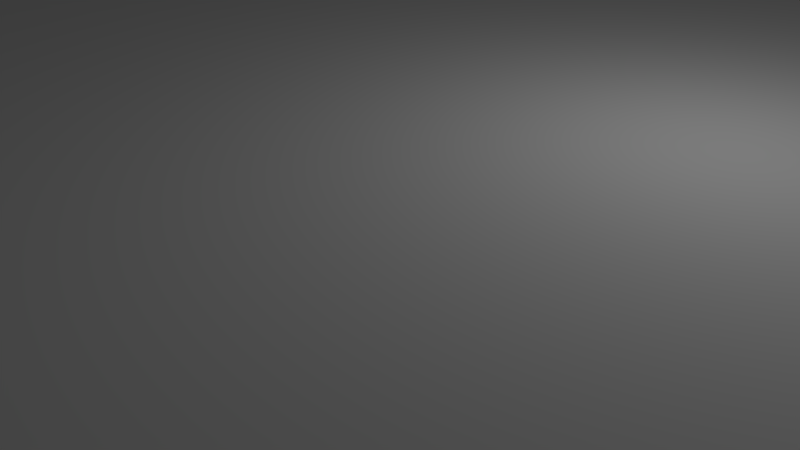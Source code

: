 # Source: plug.blend  (saved by Blender 2.78.0; exported with 4.5.12 LTS)
import bpy
from mathutils import Matrix  # noqa: F401  (used for matrix-valued properties, if any)

bpy.ops.wm.read_factory_settings(use_empty=True)
scene = bpy.context.scene
scene.name = 'Scene'

# ---- collections
col_collection_1 = bpy.data.collections.new('Collection 1'); scene.collection.children.link(col_collection_1)

# ---- world
world_world = bpy.data.worlds.new('World'); scene.world = world_world
world_world.color = (0.05088, 0.05088, 0.05088)
world_world.use_sun_shadow = False
world_world.sun_shadow_jitter_overblur = 0.0
world_world.cycles.sampling_method = 'MANUAL'

# ---- cameras
cam_camera = bpy.data.cameras.new('Camera')
cam_camera.clip_end = 100.0
cam_camera.lens = 35.0
cam_camera.sensor_width = 32.0
cam_camera.sensor_height = 18.0
cam_camera.ortho_scale = 7.314
cam_camera.dof.focus_distance = 0.0
cam_camera.dof.aperture_fstop = 128.0

# ---- lights
light_lamp = bpy.data.lights.new('Lamp', 'POINT')
light_lamp.transmission_factor = 0.0
light_lamp.cutoff_distance = 30.0
light_lamp.energy = 100.0
light_lamp.shadow_buffer_clip_start = 1.001
light_lamp.shadow_soft_size = 0.1
light_lamp.shadow_maximum_resolution = 0.006
light_lamp.use_absolute_resolution = True

# ---- meshes
me_cube_002 = bpy.data.meshes.new('Cube.002')
me_cube_002.from_pydata([(-1.0, -1.0, -1.0), (-1.0, -1.0, 1.0), (-1.0, 1.0, -1.0), (-1.0, 1.0, 1.0), (1.0, -1.0, -1.0), (1.0, -1.0, 1.0), (1.0, 1.0, -1.0), (1.0, 1.0, 1.0)], [], [(0, 1, 3, 2), (2, 3, 7, 6), (6, 7, 5, 4), (4, 5, 1, 0), (2, 6, 4, 0), (7, 3, 1, 5)])
me_cube_002.use_remesh_preserve_volume = False
me_cube_002.use_remesh_preserve_attributes = False
me_cube_002.use_mirror_vertex_groups = False
me_cube_002.update()
me_cube_001 = bpy.data.meshes.new('Cube.001')
me_cube_001.from_pydata([(-1.0, -1.0, -1.0), (-1.0, -1.0, 1.0), (-1.0, 1.0, -1.0), (-1.0, 1.0, 1.0), (1.0, -1.0, -1.0), (1.0, -1.0, 1.0), (1.0, 1.0, -1.0), (1.0, 1.0, 1.0)], [], [(0, 1, 3, 2), (2, 3, 7, 6), (6, 7, 5, 4), (4, 5, 1, 0), (2, 6, 4, 0), (7, 3, 1, 5)])
me_cube_001.use_remesh_preserve_volume = False
me_cube_001.use_remesh_preserve_attributes = False
me_cube_001.use_mirror_vertex_groups = False
me_cube_001.update()
me_colt_red_tip = bpy.data.meshes.new('Colt Red Tip')
me_colt_red_tip.from_pydata([(-4.71, 2.719, 8.03), (-4.522, 3.022, 8.03), (-4.522, 3.022, 6.78), (-4.71, 2.719, 6.78), (-4.315, 3.311, 8.03), (-4.315, 3.311, 6.78), (-4.089, 3.586, 8.03), (-3.846, 3.846, 8.03), (-3.846, 3.846, 6.78), (-4.089, 3.586, 6.78), (-5.253, 1.408, 8.03), (-5.15, 1.748, 8.03), (-5.15, 1.748, 6.78), (-5.253, 1.408, 6.78), (-5.025, 2.081, 8.03), (-5.025, 2.081, 6.78), (-4.878, 2.405, 8.03), (-4.878, 2.405, 6.78), (-5.439, 3.373e-06, 8.03), (-5.427, 0.3557, 8.03), (-5.427, 0.3557, 6.78), (-5.439, 3.465e-06, 6.78), (-5.392, 0.7099, 8.03), (-5.392, 0.7099, 6.78), (-5.334, 1.061, 8.03), (-5.334, 1.061, 6.78), (-5.253, -1.408, 8.03), (-5.334, -1.061, 8.03), (-5.334, -1.061, 6.78), (-5.253, -1.408, 6.78), (-5.392, -0.7099, 8.03), (-5.392, -0.7099, 6.78), (-5.427, -0.3557, 8.03), (-5.427, -0.3557, 6.78), (-4.71, -2.719, 8.03), (-4.878, -2.405, 8.03), (-4.878, -2.405, 6.78), (-4.71, -2.719, 6.78), (-5.025, -2.081, 8.03), (-5.025, -2.081, 6.78), (-5.15, -1.748, 8.03), (-5.15, -1.748, 6.78), (-3.846, -3.846, 8.03), (-4.089, -3.586, 8.03), (-4.089, -3.586, 6.78), (-3.846, -3.846, 6.78), (-4.315, -3.311, 8.03), (-4.315, -3.311, 6.78), (-4.522, -3.022, 8.03), (-4.522, -3.022, 6.78), (-2.719, -4.71, 8.03), (-3.022, -4.522, 8.03), (-3.022, -4.522, 6.78), (-2.719, -4.71, 6.78), (-3.311, -4.315, 8.03), (-3.311, -4.315, 6.78), (-3.586, -4.089, 8.03), (-3.586, -4.089, 6.78), (-1.408, -5.253, 8.03), (-1.748, -5.15, 8.03), (-1.748, -5.15, 6.78), (-1.408, -5.253, 6.78), (-2.081, -5.025, 8.03), (-2.081, -5.025, 6.78), (-2.405, -4.878, 8.03), (-2.405, -4.878, 6.78), (-7.75e-06, -5.439, 8.03), (-0.3557, -5.427, 8.03), (-0.3557, -5.427, 6.78), (-6.777e-06, -5.439, 6.78), (-0.7099, -5.392, 8.03), (-0.7099, -5.392, 6.78), (-1.061, -5.334, 8.03), (-1.061, -5.334, 6.78), (1.408, -5.253, 8.03), (1.061, -5.334, 8.03), (1.061, -5.334, 6.78), (1.408, -5.253, 6.78), (0.7099, -5.392, 8.03), (0.7099, -5.392, 6.78), (0.3557, -5.427, 8.03), (0.3557, -5.427, 6.78), (2.719, -4.71, 8.03), (2.405, -4.878, 8.03), (2.405, -4.878, 6.78), (2.719, -4.71, 6.78), (2.081, -5.025, 8.03), (2.081, -5.025, 6.78), (1.748, -5.15, 8.03), (1.748, -5.15, 6.78), (3.846, -3.846, 8.03), (3.586, -4.089, 8.03), (3.586, -4.089, 6.78), (3.846, -3.846, 6.78), (3.311, -4.315, 8.03), (3.311, -4.315, 6.78), (3.022, -4.522, 8.03), (3.022, -4.522, 6.78), (4.71, -2.719, 8.03), (4.522, -3.022, 8.03), (4.522, -3.022, 6.78), (4.71, -2.719, 6.78), (4.315, -3.311, 8.03), (4.315, -3.311, 6.78), (4.089, -3.586, 8.03), (4.089, -3.586, 6.78), (5.253, -1.408, 8.03), (5.15, -1.748, 8.03), (5.15, -1.748, 6.78), (5.253, -1.408, 6.78), (5.025, -2.081, 8.03), (5.025, -2.081, 6.78), (4.878, -2.405, 8.03), (4.878, -2.405, 6.78), (5.439, 1.173e-05, 8.03), (5.427, -0.3557, 8.03), (5.427, -0.3557, 6.78), (5.439, 1.189e-05, 6.78), (5.392, -0.7099, 8.03), (5.392, -0.7099, 6.78), (5.334, -1.061, 8.03), (5.334, -1.061, 6.78), (5.253, 1.408, 8.03), (5.334, 1.061, 8.03), (5.334, 1.061, 6.78), (5.253, 1.408, 6.78), (5.392, 0.7099, 8.03), (5.392, 0.7099, 6.78), (5.427, 0.3557, 8.03), (5.427, 0.3557, 6.78), (4.71, 2.719, 8.03), (4.878, 2.405, 8.03), (4.878, 2.405, 6.78), (4.71, 2.719, 6.78), (5.025, 2.081, 8.03), (5.025, 2.081, 6.78), (5.15, 1.748, 8.03), (5.15, 1.748, 6.78), (3.846, 3.846, 8.03), (4.089, 3.586, 8.03), (4.089, 3.586, 6.78), (3.846, 3.846, 6.78), (4.315, 3.311, 8.03), (4.315, 3.311, 6.78), (4.522, 3.022, 8.03), (4.522, 3.022, 6.78), (2.719, 4.71, 8.03), (3.022, 4.522, 8.03), (3.022, 4.522, 6.78), (2.719, 4.71, 6.78), (3.311, 4.315, 8.03), (3.311, 4.315, 6.78), (3.586, 4.089, 8.03), (3.586, 4.089, 6.78), (1.408, 5.253, 8.03), (1.748, 5.15, 8.03), (1.748, 5.15, 6.78), (1.408, 5.253, 6.78), (2.081, 5.025, 8.03), (2.081, 5.025, 6.78), (2.405, 4.878, 8.03), (2.405, 4.878, 6.78), (-1.649e-05, 5.439, 8.03), (0.3557, 5.427, 8.03), (0.3557, 5.427, 6.78), (-1.557e-05, 5.439, 6.78), (0.7099, 5.392, 8.03), (0.7099, 5.392, 6.78), (1.061, 5.334, 8.03), (1.061, 5.334, 6.78), (-1.408, 5.253, 8.03), (-1.061, 5.334, 8.03), (-1.061, 5.334, 6.78), (-1.408, 5.253, 6.78), (-0.7099, 5.392, 8.03), (-0.7099, 5.392, 6.78), (-0.3557, 5.427, 8.03), (-0.3557, 5.427, 6.78), (-2.719, 4.71, 8.03), (-2.405, 4.878, 8.03), (-2.405, 4.878, 6.78), (-2.719, 4.71, 6.78), (-2.081, 5.025, 8.03), (-2.081, 5.025, 6.78), (-1.748, 5.15, 8.03), (-1.748, 5.15, 6.78), (-3.586, 4.089, 8.03), (-3.586, 4.089, 6.78), (-3.311, 4.315, 8.03), (-3.311, 4.315, 6.78), (-3.022, 4.522, 8.03), (-3.022, 4.522, 6.78), (1.022, 5.136, 8.03), (1.355, 5.058, 8.03), (0.6834, 5.191, 8.03), (0.9735, 4.896, 8.03), (1.291, 4.819, 8.03), (0.652, 4.952, 8.03), (-1.634e-05, 5.236, 8.03), (0.3424, 5.225, 8.03), (-1.617e-05, 4.989, 8.03), (0.3269, 4.981, 8.03), (-1.563e-05, 4.182, 8.03), (0.2794, 4.203, 8.03), (0.3066, 4.654, 8.03), (-1.594e-05, 4.652, 8.03), (0.5538, 4.206, 8.03), (0.6104, 4.637, 8.03), (0.8178, 4.132, 8.03), (1.082, 4.039, 8.03), (1.204, 4.494, 8.03), (0.9084, 4.575, 8.03), (-0.3425, 5.225, 8.03), (-0.6835, 5.191, 8.03), (-0.3269, 4.981, 8.03), (-0.652, 4.952, 8.03), (-1.355, 5.058, 8.03), (-1.022, 5.136, 8.03), (-1.291, 4.819, 8.03), (-0.9735, 4.896, 8.03), (-1.082, 4.039, 8.03), (-0.8179, 4.132, 8.03), (-0.9085, 4.575, 8.03), (-1.204, 4.494, 8.03), (-0.5538, 4.206, 8.03), (-0.6104, 4.637, 8.03), (-0.2795, 4.203, 8.03), (-0.3067, 4.654, 8.03), (-1.683, 4.958, 8.03), (-2.004, 4.838, 8.03), (-1.605, 4.727, 8.03), (-1.912, 4.615, 8.03), (-2.618, 4.535, 8.03), (-2.316, 4.696, 8.03), (-2.494, 4.321, 8.03), (-2.208, 4.477, 8.03), (-2.091, 3.621, 8.03), (-1.859, 3.779, 8.03), (-2.062, 4.184, 8.03), (-2.326, 4.029, 8.03), (-1.624, 3.92, 8.03), (-1.79, 4.321, 8.03), (-1.358, 3.987, 8.03), (-1.501, 4.416, 8.03), (-2.909, 4.354, 8.03), (-3.188, 4.154, 8.03), (-2.774, 4.15, 8.03), (-3.041, 3.963, 8.03), (-3.703, 3.703, 8.03), (-3.452, 3.937, 8.03), (-3.528, 3.528, 8.03), (-3.291, 3.753, 8.03), (-2.957, 2.957, 8.03), (-2.774, 3.169, 8.03), (-3.074, 3.508, 8.03), (-3.29, 3.29, 8.03), (-2.583, 3.366, 8.03), (-2.847, 3.71, 8.03), (-2.343, 3.5, 8.03), (-2.593, 3.877, 8.03), (-3.937, 3.452, 8.03), (-4.154, 3.188, 8.03), (-3.753, 3.291, 8.03), (-3.963, 3.041, 8.03), (-4.535, 2.618, 8.03), (-4.354, 2.909, 8.03), (-4.321, 2.494, 8.03), (-4.15, 2.774, 8.03), (-3.621, 2.091, 8.03), (-3.5, 2.343, 8.03), (-3.877, 2.593, 8.03), (-4.029, 2.326, 8.03), (-3.366, 2.583, 8.03), (-3.71, 2.847, 8.03), (-3.169, 2.774, 8.03), (-3.508, 3.074, 8.03), (-4.696, 2.316, 8.03), (-4.838, 2.004, 8.03), (-4.477, 2.208, 8.03), (-4.615, 1.911, 8.03), (-5.058, 1.355, 8.03), (-4.958, 1.683, 8.03), (-4.819, 1.291, 8.03), (-4.727, 1.605, 8.03), (-4.039, 1.082, 8.03), (-3.987, 1.358, 8.03), (-4.416, 1.501, 8.03), (-4.494, 1.204, 8.03), (-3.92, 1.624, 8.03), (-4.321, 1.79, 8.03), (-3.78, 1.859, 8.03), (-4.184, 2.062, 8.03), (-5.136, 1.022, 8.03), (-5.191, 0.6835, 8.03), (-4.896, 0.9735, 8.03), (-4.952, 0.652, 8.03), (-5.236, 3.611e-06, 8.03), (-5.225, 0.3425, 8.03), (-4.989, 3.872e-06, 8.03), (-4.981, 0.3269, 8.03), (-4.182, 4.666e-06, 8.03), (-4.203, 0.2795, 8.03), (-4.654, 0.3067, 8.03), (-4.652, 4.211e-06, 8.03), (-4.206, 0.5538, 8.03), (-4.637, 0.6104, 8.03), (-4.132, 0.8178, 8.03), (-4.575, 0.9084, 8.03), (-5.225, -0.3424, 8.03), (-5.191, -0.6834, 8.03), (-4.981, -0.3269, 8.03), (-4.952, -0.652, 8.03), (-5.058, -1.355, 8.03), (-5.136, -1.022, 8.03), (-4.819, -1.291, 8.03), (-4.896, -0.9735, 8.03), (-4.039, -1.082, 8.03), (-4.132, -0.8178, 8.03), (-4.575, -0.9084, 8.03), (-4.494, -1.204, 8.03), (-4.206, -0.5538, 8.03), (-4.637, -0.6104, 8.03), (-4.203, -0.2795, 8.03), (-4.654, -0.3067, 8.03), (-4.958, -1.683, 8.03), (-4.838, -2.004, 8.03), (-4.727, -1.605, 8.03), (-4.615, -1.911, 8.03), (-4.535, -2.618, 8.03), (-4.696, -2.316, 8.03), (-4.321, -2.494, 8.03), (-4.477, -2.208, 8.03), (-3.621, -2.091, 8.03), (-3.78, -1.859, 8.03), (-4.184, -2.062, 8.03), (-4.029, -2.326, 8.03), (-3.92, -1.624, 8.03), (-4.321, -1.79, 8.03), (-3.987, -1.358, 8.03), (-4.416, -1.501, 8.03), (-4.354, -2.909, 8.03), (-4.154, -3.188, 8.03), (-4.15, -2.774, 8.03), (-3.963, -3.041, 8.03), (-3.703, -3.703, 8.03), (-3.937, -3.452, 8.03), (-3.528, -3.528, 8.03), (-3.753, -3.291, 8.03), (-2.957, -2.957, 8.03), (-3.169, -2.774, 8.03), (-3.508, -3.074, 8.03), (-3.29, -3.29, 8.03), (-3.366, -2.583, 8.03), (-3.71, -2.847, 8.03), (-3.5, -2.343, 8.03), (-3.877, -2.593, 8.03), (-3.452, -3.937, 8.03), (-3.188, -4.154, 8.03), (-3.291, -3.753, 8.03), (-3.041, -3.963, 8.03), (-2.618, -4.535, 8.03), (-2.909, -4.354, 8.03), (-2.494, -4.321, 8.03), (-2.774, -4.15, 8.03), (-2.091, -3.621, 8.03), (-2.343, -3.5, 8.03), (-2.593, -3.877, 8.03), (-2.326, -4.029, 8.03), (-2.583, -3.366, 8.03), (-2.847, -3.71, 8.03), (-2.774, -3.169, 8.03), (-3.074, -3.508, 8.03), (-2.316, -4.696, 8.03), (-2.004, -4.838, 8.03), (-2.208, -4.477, 8.03), (-1.911, -4.615, 8.03), (-1.355, -5.058, 8.03), (-1.683, -4.958, 8.03), (-1.291, -4.819, 8.03), (-1.605, -4.727, 8.03), (-1.082, -4.039, 8.03), (-1.358, -3.987, 8.03), (-1.501, -4.416, 8.03), (-1.204, -4.494, 8.03), (-1.624, -3.92, 8.03), (-1.79, -4.321, 8.03), (-1.859, -3.779, 8.03), (-2.062, -4.184, 8.03), (-1.022, -5.136, 8.03), (-0.6835, -5.191, 8.03), (-0.9735, -4.896, 8.03), (-0.652, -4.952, 8.03), (-7.918e-06, -5.236, 8.03), (-0.3425, -5.225, 8.03), (-8.139e-06, -4.989, 8.03), (-0.3269, -4.981, 8.03), (-8.892e-06, -4.182, 8.03), (-0.2795, -4.203, 8.03), (-0.3067, -4.654, 8.03), (-8.444e-06, -4.652, 8.03), (-0.5538, -4.206, 8.03), (-0.6104, -4.637, 8.03), (-0.8178, -4.132, 8.03), (-0.9084, -4.575, 8.03), (0.3424, -5.225, 8.03), (0.6834, -5.191, 8.03), (0.3269, -4.981, 8.03), (0.652, -4.952, 8.03), (1.355, -5.058, 8.03), (1.022, -5.136, 8.03), (1.291, -4.819, 8.03), (0.9735, -4.896, 8.03), (1.082, -4.039, 8.03), (0.8178, -4.132, 8.03), (0.9084, -4.575, 8.03), (1.204, -4.494, 8.03), (0.5538, -4.206, 8.03), (0.6104, -4.637, 8.03), (0.2794, -4.203, 8.03), (0.3066, -4.654, 8.03), (1.683, -4.958, 8.03), (2.004, -4.838, 8.03), (1.605, -4.727, 8.03), (1.911, -4.615, 8.03), (2.618, -4.535, 8.03), (2.316, -4.696, 8.03), (2.494, -4.321, 8.03), (2.208, -4.477, 8.03), (2.091, -3.621, 8.03), (1.859, -3.779, 8.03), (2.062, -4.184, 8.03), (2.326, -4.029, 8.03), (1.624, -3.92, 8.03), (1.79, -4.321, 8.03), (1.358, -3.987, 8.03), (1.501, -4.416, 8.03), (2.909, -4.354, 8.03), (3.188, -4.154, 8.03), (2.774, -4.15, 8.03), (3.041, -3.963, 8.03), (3.703, -3.703, 8.03), (3.452, -3.937, 8.03), (3.528, -3.528, 8.03), (3.291, -3.753, 8.03), (2.957, -2.957, 8.03), (2.774, -3.169, 8.03), (3.074, -3.508, 8.03), (3.29, -3.29, 8.03), (2.583, -3.366, 8.03), (2.847, -3.71, 8.03), (2.343, -3.5, 8.03), (2.593, -3.877, 8.03), (3.937, -3.452, 8.03), (4.154, -3.188, 8.03), (3.753, -3.291, 8.03), (3.963, -3.041, 8.03), (4.535, -2.618, 8.03), (4.354, -2.909, 8.03), (4.321, -2.494, 8.03), (4.15, -2.774, 8.03), (3.621, -2.091, 8.03), (3.5, -2.343, 8.03), (3.877, -2.593, 8.03), (4.029, -2.326, 8.03), (3.366, -2.583, 8.03), (3.71, -2.847, 8.03), (3.169, -2.774, 8.03), (3.508, -3.074, 8.03), (4.696, -2.316, 8.03), (4.838, -2.004, 8.03), (4.477, -2.208, 8.03), (4.615, -1.911, 8.03), (5.058, -1.355, 8.03), (4.958, -1.683, 8.03), (4.819, -1.291, 8.03), (4.727, -1.605, 8.03), (4.039, -1.082, 8.03), (3.987, -1.358, 8.03), (4.416, -1.501, 8.03), (4.494, -1.204, 8.03), (3.92, -1.624, 8.03), (4.321, -1.79, 8.03), (3.779, -1.859, 8.03), (4.184, -2.062, 8.03), (5.136, -1.022, 8.03), (5.191, -0.6834, 8.03), (4.896, -0.9735, 8.03), (4.952, -0.652, 8.03), (5.236, 1.157e-05, 8.03), (5.225, -0.3424, 8.03), (4.989, 1.139e-05, 8.03), (4.981, -0.3269, 8.03), (4.182, 1.086e-05, 8.03), (4.203, -0.2794, 8.03), (4.654, -0.3066, 8.03), (4.652, 1.117e-05, 8.03), (4.206, -0.5538, 8.03), (4.637, -0.6104, 8.03), (4.132, -0.8178, 8.03), (4.575, -0.9084, 8.03), (5.225, 0.3425, 8.03), (5.191, 0.6835, 8.03), (4.981, 0.3269, 8.03), (4.952, 0.652, 8.03), (5.058, 1.355, 8.03), (5.136, 1.022, 8.03), (4.819, 1.291, 8.03), (4.896, 0.9735, 8.03), (4.039, 1.082, 8.03), (4.132, 0.8179, 8.03), (4.575, 0.9084, 8.03), (4.494, 1.204, 8.03), (4.206, 0.5538, 8.03), (4.637, 0.6104, 8.03), (4.203, 0.2795, 8.03), (4.654, 0.3067, 8.03), (4.958, 1.683, 8.03), (4.838, 2.004, 8.03), (4.727, 1.605, 8.03), (4.615, 1.911, 8.03), (4.535, 2.618, 8.03), (4.696, 2.316, 8.03), (4.321, 2.494, 8.03), (4.477, 2.208, 8.03), (3.621, 2.091, 8.03), (3.779, 1.859, 8.03), (4.184, 2.062, 8.03), (4.029, 2.326, 8.03), (3.92, 1.624, 8.03), (4.321, 1.79, 8.03), (3.987, 1.358, 8.03), (4.416, 1.501, 8.03), (4.354, 2.909, 8.03), (4.154, 3.188, 8.03), (4.15, 2.774, 8.03), (3.963, 3.041, 8.03), (3.703, 3.703, 8.03), (3.937, 3.452, 8.03), (3.528, 3.528, 8.03), (3.753, 3.291, 8.03), (2.957, 2.957, 8.03), (3.169, 2.774, 8.03), (3.508, 3.074, 8.03), (3.29, 3.29, 8.03), (3.366, 2.583, 8.03), (3.71, 2.847, 8.03), (3.5, 2.343, 8.03), (3.877, 2.593, 8.03), (3.452, 3.937, 8.03), (3.188, 4.154, 8.03), (3.291, 3.753, 8.03), (3.041, 3.963, 8.03), (2.618, 4.535, 8.03), (2.909, 4.354, 8.03), (2.494, 4.321, 8.03), (2.774, 4.15, 8.03), (2.091, 3.621, 8.03), (2.343, 3.5, 8.03), (2.593, 3.877, 8.03), (2.326, 4.029, 8.03), (2.583, 3.366, 8.03), (2.847, 3.71, 8.03), (2.774, 3.169, 8.03), (3.074, 3.508, 8.03), (2.316, 4.696, 8.03), (2.004, 4.838, 8.03), (2.208, 4.477, 8.03), (1.911, 4.615, 8.03), (1.683, 4.958, 8.03), (1.605, 4.727, 8.03), (1.358, 3.987, 8.03), (1.501, 4.416, 8.03), (1.624, 3.92, 8.03), (1.79, 4.321, 8.03), (1.859, 3.779, 8.03), (2.062, 4.184, 8.03), (0.6932, 3.526, 8.03), (0.9142, 3.412, 8.03), (0.477, 3.623, 8.03), (0.518, 2.824, 8.03), (0.7015, 2.618, 8.03), (0.41, 3.115, 8.03), (-1.521e-05, 3.532, 8.03), (0.2429, 3.585, 8.03), (-1.469e-05, 2.71, 8.03), (0.2306, 2.862, 8.03), (-1.285e-05, 8.341e-06, 8.03), (0.4459, 1.664, 8.03), (0.2757, 2.095, 8.03), (-1.409e-05, 1.723, 8.03), (-0.243, 3.585, 8.03), (-0.477, 3.623, 8.03), (-0.2306, 2.862, 8.03), (-0.4101, 3.115, 8.03), (-0.9142, 3.412, 8.03), (-0.6932, 3.526, 8.03), (-0.7015, 2.618, 8.03), (-0.518, 2.824, 8.03), (-0.2758, 2.095, 8.03), (-0.4459, 1.664, 8.03), (-1.163, 3.4, 8.03), (-1.398, 3.376, 8.03), (-0.9635, 2.705, 8.03), (-1.202, 2.902, 8.03), (-1.766, 3.059, 8.03), (-1.582, 3.226, 8.03), (-1.355, 2.347, 8.03), (-1.231, 2.594, 8.03), (-0.8085, 1.952, 8.03), (-0.8615, 1.492, 8.03), (-2.003, 2.983, 8.03), (-2.225, 2.899, 8.03), (-1.631, 2.363, 8.03), (-1.912, 2.492, 8.03), (-2.498, 2.498, 8.03), (-2.363, 2.707, 8.03), (-1.917, 1.917, 8.03), (-1.861, 2.187, 8.03), (-1.286, 1.676, 8.03), (-1.218, 1.218, 8.03), (-2.707, 2.363, 8.03), (-2.899, 2.225, 8.03), (-2.187, 1.861, 8.03), (-2.492, 1.912, 8.03), (-3.059, 1.766, 8.03), (-2.983, 2.003, 8.03), (-2.347, 1.355, 8.03), (-2.363, 1.631, 8.03), (-1.676, 1.286, 8.03), (-1.492, 0.8615, 8.03), (-3.226, 1.582, 8.03), (-3.376, 1.398, 8.03), (-2.594, 1.231, 8.03), (-2.902, 1.202, 8.03), (-3.412, 0.9142, 8.03), (-3.4, 1.163, 8.03), (-2.618, 0.7015, 8.03), (-2.705, 0.9635, 8.03), (-1.952, 0.8085, 8.03), (-1.664, 0.4459, 8.03), (-3.526, 0.6932, 8.03), (-3.623, 0.477, 8.03), (-2.824, 0.518, 8.03), (-3.115, 0.41, 8.03), (-3.532, 5.261e-06, 8.03), (-3.585, 0.243, 8.03), (-2.71, 5.998e-06, 8.03), (-2.862, 0.2306, 8.03), (-2.095, 0.2758, 8.03), (-1.723, 6.869e-06, 8.03), (-3.585, -0.243, 8.03), (-3.623, -0.477, 8.03), (-2.862, -0.2306, 8.03), (-3.115, -0.41, 8.03), (-3.412, -0.9142, 8.03), (-3.526, -0.6932, 8.03), (-2.618, -0.7015, 8.03), (-2.824, -0.518, 8.03), (-2.095, -0.2758, 8.03), (-1.664, -0.4459, 8.03), (-3.4, -1.163, 8.03), (-3.376, -1.398, 8.03), (-2.705, -0.9634, 8.03), (-2.902, -1.202, 8.03), (-3.059, -1.766, 8.03), (-3.226, -1.582, 8.03), (-2.347, -1.355, 8.03), (-2.594, -1.231, 8.03), (-1.952, -0.8085, 8.03), (-1.492, -0.8615, 8.03), (-2.983, -2.003, 8.03), (-2.899, -2.225, 8.03), (-2.363, -1.631, 8.03), (-2.492, -1.912, 8.03), (-2.498, -2.498, 8.03), (-2.707, -2.363, 8.03), (-1.917, -1.917, 8.03), (-2.187, -1.861, 8.03), (-1.676, -1.286, 8.03), (-1.218, -1.218, 8.03), (-2.363, -2.707, 8.03), (-2.225, -2.899, 8.03), (-1.861, -2.187, 8.03), (-1.912, -2.492, 8.03), (-1.766, -3.059, 8.03), (-2.003, -2.983, 8.03), (-1.355, -2.347, 8.03), (-1.631, -2.363, 8.03), (-1.286, -1.676, 8.03), (-0.8615, -1.492, 8.03), (-1.582, -3.226, 8.03), (-1.398, -3.376, 8.03), (-1.231, -2.594, 8.03), (-1.202, -2.902, 8.03), (-0.9142, -3.412, 8.03), (-1.163, -3.4, 8.03), (-0.7015, -2.618, 8.03), (-0.9635, -2.705, 8.03), (-0.8085, -1.952, 8.03), (-0.4459, -1.664, 8.03), (-0.6932, -3.526, 8.03), (-0.477, -3.623, 8.03), (-0.518, -2.824, 8.03), (-0.4101, -3.115, 8.03), (-9.514e-06, -3.532, 8.03), (-0.243, -3.585, 8.03), (-1.03e-05, -2.71, 8.03), (-0.2306, -2.862, 8.03), (-0.2758, -2.095, 8.03), (-1.124e-05, -1.723, 8.03), (0.2429, -3.585, 8.03), (0.477, -3.623, 8.03), (0.2306, -2.862, 8.03), (0.41, -3.115, 8.03), (0.9142, -3.412, 8.03), (0.6932, -3.526, 8.03), (0.7015, -2.618, 8.03), (0.518, -2.824, 8.03), (0.2758, -2.095, 8.03), (0.4459, -1.664, 8.03), (1.163, -3.4, 8.03), (1.398, -3.376, 8.03), (0.9634, -2.705, 8.03), (1.202, -2.902, 8.03), (1.766, -3.059, 8.03), (1.582, -3.226, 8.03), (1.355, -2.347, 8.03), (1.231, -2.594, 8.03), (0.8085, -1.952, 8.03), (0.8614, -1.492, 8.03), (2.003, -2.983, 8.03), (2.225, -2.899, 8.03), (1.631, -2.363, 8.03), (1.912, -2.492, 8.03), (2.498, -2.498, 8.03), (2.363, -2.707, 8.03), (1.917, -1.917, 8.03), (1.861, -2.187, 8.03), (1.286, -1.676, 8.03), (1.218, -1.218, 8.03), (2.707, -2.363, 8.03), (2.899, -2.225, 8.03), (2.187, -1.861, 8.03), (2.492, -1.912, 8.03), (3.059, -1.766, 8.03), (2.983, -2.003, 8.03), (2.347, -1.355, 8.03), (2.363, -1.631, 8.03), (1.676, -1.286, 8.03), (1.492, -0.8615, 8.03), (3.226, -1.582, 8.03), (3.376, -1.398, 8.03), (2.594, -1.231, 8.03), (2.902, -1.202, 8.03), (3.412, -0.9142, 8.03), (3.4, -1.163, 8.03), (2.618, -0.7015, 8.03), (2.705, -0.9634, 8.03), (1.952, -0.8085, 8.03), (1.664, -0.4459, 8.03), (3.526, -0.6932, 8.03), (3.623, -0.477, 8.03), (2.824, -0.518, 8.03), (3.115, -0.41, 8.03), (3.532, 1.046e-05, 8.03), (3.585, -0.2429, 8.03), (2.71, 9.98e-06, 8.03), (2.862, -0.2306, 8.03), (2.095, -0.2758, 8.03), (1.723, 9.416e-06, 8.03), (3.585, 0.243, 8.03), (3.623, 0.477, 8.03), (2.862, 0.2306, 8.03), (3.115, 0.4101, 8.03), (3.412, 0.9142, 8.03), (3.526, 0.6932, 8.03), (2.618, 0.7015, 8.03), (2.824, 0.518, 8.03), (2.095, 0.2758, 8.03), (1.664, 0.4459, 8.03), (3.4, 1.163, 8.03), (3.376, 1.398, 8.03), (2.705, 0.9635, 8.03), (2.902, 1.202, 8.03), (3.059, 1.766, 8.03), (3.226, 1.582, 8.03), (2.347, 1.355, 8.03), (2.594, 1.231, 8.03), (1.952, 0.8085, 8.03), (1.492, 0.8615, 8.03), (2.983, 2.003, 8.03), (2.899, 2.225, 8.03), (2.363, 1.631, 8.03), (2.492, 1.912, 8.03), (2.498, 2.498, 8.03), (2.707, 2.363, 8.03), (1.917, 1.917, 8.03), (2.187, 1.861, 8.03), (1.676, 1.286, 8.03), (1.218, 1.218, 8.03), (2.363, 2.707, 8.03), (2.225, 2.899, 8.03), (1.861, 2.187, 8.03), (1.912, 2.492, 8.03), (1.766, 3.059, 8.03), (2.003, 2.983, 8.03), (1.355, 2.347, 8.03), (1.631, 2.363, 8.03), (1.286, 1.676, 8.03), (0.8614, 1.492, 8.03), (1.582, 3.226, 8.03), (1.398, 3.376, 8.03), (1.231, 2.594, 8.03), (1.202, 2.902, 8.03), (1.163, 3.4, 8.03), (0.9634, 2.705, 8.03), (0.8085, 1.952, 8.03), (4.522, 3.022, 5.737), (4.488, 3.069, 5.737), (4.315, 3.311, 5.737), (4.277, 3.356, 5.737), (5.025, 2.081, 5.737), (5.0, 2.135, 5.737), (4.878, 2.405, 5.737), (4.71, 2.719, 5.737), (4.85, 2.457, 5.737), (4.679, 2.769, 5.737), (5.334, 1.061, 5.737), (5.321, 1.118, 5.737), (5.15, 1.748, 5.737), (5.236, 1.464, 5.737), (5.253, 1.408, 5.737), (5.129, 1.803, 5.737), (5.439, 1.203e-05, 5.737), (5.437, 0.05881, 5.737), (5.427, 0.3557, 5.737), (5.421, 0.4143, 5.737), (5.392, 0.7099, 5.737), (5.383, 0.7679, 5.737), (5.429, -0.2969, 5.737), (5.427, -0.3557, 5.737), (5.392, -0.7099, 5.737), (5.398, -0.6513, 5.737), (5.334, -1.061, 5.737), (5.344, -1.003, 5.737), (5.15, -1.748, 5.737), (5.045, -2.026, 5.737), (4.878, -2.405, 5.737), (4.738, -2.667, 5.737), (5.267, -1.35, 5.737), (5.025, -2.081, 5.737), (4.902, -2.352, 5.737), (4.71, -2.719, 5.737), (4.553, -2.972, 5.737), (4.522, -3.022, 5.737), (5.253, -1.408, 5.737), (5.167, -1.692, 5.737), (4.349, -3.263, 5.737), (4.315, -3.311, 5.737), (4.089, -3.586, 5.737), (4.126, -3.54, 5.737), (3.846, -3.846, 5.737), (3.886, -3.803, 5.737), (3.629, -4.049, 5.737), (3.022, -4.522, 5.737), (3.069, -4.488, 5.737), (3.586, -4.089, 5.737), (3.356, -4.277, 5.737), (3.311, -4.315, 5.737), (2.769, -4.679, 5.737), (2.719, -4.71, 5.737), (1.748, -5.15, 5.737), (1.803, -5.129, 5.737), (2.081, -5.025, 5.737), (2.405, -4.878, 5.737), (2.457, -4.85, 5.737), (2.135, -5.0, 5.737), (0.7099, -5.392, 5.737), (0.7679, -5.383, 5.737), (1.408, -5.253, 5.737), (1.118, -5.321, 5.737), (1.464, -5.236, 5.737), (1.061, -5.334, 5.737), (-1.061, -5.334, 5.737), (-1.35, -5.267, 5.737), (-0.7099, -5.392, 5.737), (-1.003, -5.344, 5.737), (-1.408, -5.253, 5.737), (0.4142, -5.421, 5.737), (0.3557, -5.427, 5.737), (0.0588, -5.437, 5.737), (-5.965e-06, -5.439, 5.737), (-0.2969, -5.429, 5.737), (-0.3557, -5.427, 5.737), (-0.6513, -5.398, 5.737), (-2.719, -4.71, 5.737), (-2.972, -4.553, 5.737), (-3.022, -4.522, 5.737), (-2.667, -4.738, 5.737), (-2.405, -4.878, 5.737), (-2.352, -4.902, 5.737), (-1.748, -5.15, 5.737), (-1.692, -5.167, 5.737), (-2.026, -5.045, 5.737), (-2.081, -5.025, 5.737), (-3.846, -3.846, 5.737), (-4.049, -3.629, 5.737), (-4.089, -3.586, 5.737), (-3.803, -3.886, 5.737), (-3.311, -4.315, 5.737), (-3.541, -4.126, 5.737), (-3.586, -4.089, 5.737), (-3.263, -4.349, 5.737), (2.405, 4.878, 5.737), (2.352, 4.902, 5.737), (2.081, 5.025, 5.737), (3.022, 4.522, 5.737), (2.972, 4.553, 5.737), (2.719, 4.71, 5.737), (2.667, 4.738, 5.737), (1.408, 5.253, 5.737), (1.692, 5.167, 5.737), (1.061, 5.334, 5.737), (1.35, 5.267, 5.737), (1.748, 5.15, 5.737), (2.026, 5.045, 5.737), (0.3557, 5.427, 5.737), (0.2969, 5.429, 5.737), (-1.479e-05, 5.439, 5.737), (0.7099, 5.392, 5.737), (1.003, 5.344, 5.737), (0.6513, 5.398, 5.737), (-0.3557, 5.427, 5.737), (-0.4143, 5.421, 5.737), (-0.7099, 5.392, 5.737), (-0.768, 5.383, 5.737), (-0.05882, 5.437, 5.737), (-2.081, 5.025, 5.737), (-1.803, 5.129, 5.737), (-1.408, 5.253, 5.737), (-1.118, 5.321, 5.737), (-1.464, 5.236, 5.737), (-1.748, 5.15, 5.737), (-1.061, 5.334, 5.737), (-2.405, 4.878, 5.737), (-2.457, 4.85, 5.737), (-3.022, 4.522, 5.737), (-2.769, 4.679, 5.737), (-2.719, 4.71, 5.737), (-2.135, 5.0, 5.737), (3.263, 4.349, 5.737), (3.311, 4.315, 5.737), (3.586, 4.089, 5.737), (3.54, 4.126, 5.737), (-3.311, 4.315, 5.737), (-3.356, 4.277, 5.737), (-3.069, 4.488, 5.737), (-3.586, 4.089, 5.737), (4.089, 3.586, 5.737), (3.846, 3.846, 5.737), (3.803, 3.886, 5.737), (4.049, 3.629, 5.737), (-4.089, 3.586, 5.737), (-3.886, 3.803, 5.737), (-3.846, 3.846, 5.737), (-3.629, 4.049, 5.737), (-4.522, 3.022, 5.737), (-4.349, 3.263, 5.737), (-4.315, 3.311, 5.737), (-4.126, 3.541, 5.737), (-4.71, 2.719, 5.737), (-4.553, 2.972, 5.737), (-4.738, 2.667, 5.737), (-4.878, 2.405, 5.737), (-4.902, 2.352, 5.737), (-5.025, 2.081, 5.737), (-5.045, 2.026, 5.737), (-5.15, 1.748, 5.737), (-5.167, 1.692, 5.737), (-5.253, 1.408, 5.737), (-5.267, 1.35, 5.737), (-5.392, 0.7099, 5.737), (-5.398, 0.6513, 5.737), (-5.427, 0.3557, 5.737), (-5.334, 1.061, 5.737), (-5.344, 1.003, 5.737), (-5.429, 0.2969, 5.737), (-5.439, 3.544e-06, 5.737), (-4.71, -2.719, 5.737), (-4.679, -2.769, 5.737), (-4.522, -3.022, 5.737), (-4.488, -3.069, 5.737), (-4.315, -3.311, 5.737), (-4.277, -3.356, 5.737), (-5.427, -0.3557, 5.737), (-5.437, -0.0588, 5.737), (-5.392, -0.7099, 5.737), (-5.421, -0.4142, 5.737), (-5.383, -0.7679, 5.737), (-5.334, -1.061, 5.737), (-5.253, -1.408, 5.737), (-5.321, -1.118, 5.737), (-5.15, -1.748, 5.737), (-5.236, -1.464, 5.737), (-5.025, -2.081, 5.737), (-5.129, -1.803, 5.737), (-5.0, -2.135, 5.737), (-4.878, -2.405, 5.737), (-4.85, -2.457, 5.737)], [], [(0, 1, 2), (2, 3, 0), (1, 4, 5), (5, 2, 1), (3, 2, 966, 971), (2, 5, 968, 967), (6, 7, 8), (8, 9, 6), (9, 8, 964, 963), (4, 6, 9), (9, 5, 4), (5, 9, 962, 969), (10, 11, 12), (12, 13, 10), (11, 14, 15), (15, 12, 11), (13, 12, 977, 978), (12, 15, 975, 976), (16, 0, 3), (3, 17, 16), (17, 3, 970, 972), (14, 16, 17), (17, 15, 14), (15, 17, 973, 974), (18, 19, 20), (20, 21, 18), (19, 22, 23), (23, 20, 19), (21, 20, 983, 986), (20, 23, 981, 982), (24, 10, 13), (13, 25, 24), (25, 13, 979, 980), (22, 24, 25), (25, 23, 22), (23, 25, 984, 985), (26, 27, 28), (28, 29, 26), (27, 30, 31), (31, 28, 27), (29, 28, 999, 1001), (28, 31, 996, 998), (32, 18, 21), (21, 33, 32), (33, 21, 987, 995), (30, 32, 33), (33, 31, 30), (31, 33, 994, 997), (34, 35, 36), (36, 37, 34), (35, 38, 39), (39, 36, 35), (37, 36, 1007, 1008), (36, 39, 1004, 1006), (40, 26, 29), (29, 41, 40), (41, 29, 1000, 1003), (38, 40, 41), (41, 39, 38), (39, 41, 1002, 1005), (42, 43, 44), (44, 45, 42), (43, 46, 47), (47, 44, 43), (45, 44, 907, 906), (44, 47, 992, 993), (48, 34, 37), (37, 49, 48), (49, 37, 988, 989), (46, 48, 49), (49, 47, 46), (47, 49, 990, 991), (50, 51, 52), (52, 53, 50), (51, 54, 55), (55, 52, 51), (53, 52, 897, 896), (52, 55, 909, 912), (56, 42, 45), (45, 57, 56), (57, 45, 905, 908), (54, 56, 57), (57, 55, 54), (55, 57, 911, 910), (58, 59, 60), (60, 61, 58), (59, 62, 63), (63, 60, 59), (61, 60, 901, 902), (60, 63, 904, 903), (64, 50, 53), (53, 65, 64), (65, 53, 895, 898), (62, 64, 65), (65, 63, 62), (63, 65, 899, 900), (66, 67, 68), (68, 69, 66), (67, 70, 71), (71, 68, 67), (69, 68, 893, 892), (68, 71, 885, 894), (72, 58, 61), (61, 73, 72), (73, 61, 887, 884), (70, 72, 73), (73, 71, 70), (71, 73, 883, 886), (74, 75, 76), (76, 77, 74), (75, 78, 79), (79, 76, 75), (77, 76, 882, 880), (76, 79, 877, 878), (80, 66, 69), (69, 81, 80), (81, 69, 891, 890), (78, 80, 81), (81, 79, 78), (79, 81, 889, 888), (82, 83, 84), (84, 85, 82), (83, 86, 87), (87, 84, 83), (85, 84, 874, 875), (84, 87, 873, 876), (88, 74, 77), (77, 89, 88), (89, 77, 879, 881), (86, 88, 89), (89, 87, 86), (87, 89, 871, 872), (90, 91, 92), (92, 93, 90), (91, 94, 95), (95, 92, 91), (93, 92, 866, 863), (92, 95, 868, 867), (96, 82, 85), (85, 97, 96), (97, 85, 870, 869), (94, 96, 97), (97, 95, 94), (95, 97, 864, 865), (98, 99, 100), (100, 101, 98), (99, 102, 103), (103, 100, 99), (101, 100, 854, 853), (100, 103, 858, 857), (104, 90, 93), (93, 105, 104), (105, 93, 861, 862), (102, 104, 105), (105, 103, 102), (103, 105, 859, 860), (106, 107, 108), (108, 109, 106), (107, 110, 111), (111, 108, 107), (109, 108, 845, 856), (108, 111, 850, 846), (112, 98, 101), (101, 113, 112), (113, 101, 852, 848), (110, 112, 113), (113, 111, 110), (111, 113, 847, 851), (114, 115, 116), (116, 117, 114), (115, 118, 119), (119, 116, 115), (117, 116, 840, 839), (116, 119, 841, 842), (120, 106, 109), (109, 121, 120), (121, 109, 855, 849), (118, 120, 121), (121, 119, 118), (119, 121, 843, 844), (122, 123, 124), (124, 125, 122), (123, 126, 127), (127, 124, 123), (125, 124, 827, 828), (124, 127, 837, 838), (128, 114, 117), (117, 129, 128), (129, 117, 833, 834), (126, 128, 129), (129, 127, 126), (127, 129, 835, 836), (130, 131, 132), (132, 133, 130), (131, 134, 135), (135, 132, 131), (133, 132, 823, 825), (132, 135, 821, 822), (136, 122, 125), (125, 137, 136), (137, 125, 831, 830), (134, 136, 137), (137, 135, 134), (135, 137, 829, 832), (138, 139, 140), (140, 141, 138), (139, 142, 143), (143, 140, 139), (141, 140, 958, 961), (140, 143, 819, 820), (144, 130, 133), (133, 145, 144), (145, 133, 824, 826), (142, 144, 145), (145, 143, 142), (143, 145, 817, 818), (146, 147, 148), (148, 149, 146), (147, 150, 151), (151, 148, 147), (149, 148, 916, 917), (148, 151, 951, 950), (152, 138, 141), (141, 153, 152), (153, 141, 959, 960), (150, 152, 153), (153, 151, 150), (151, 153, 952, 953), (154, 155, 156), (156, 157, 154), (155, 158, 159), (159, 156, 155), (157, 156, 924, 921), (156, 159, 915, 925), (160, 146, 149), (149, 161, 160), (161, 149, 918, 919), (158, 160, 161), (161, 159, 158), (159, 161, 913, 914), (162, 163, 164), (164, 165, 162), (163, 166, 167), (167, 164, 163), (165, 164, 926, 927), (164, 167, 929, 931), (168, 154, 157), (157, 169, 168), (169, 157, 920, 923), (166, 168, 169), (169, 167, 166), (167, 169, 922, 930), (170, 171, 172), (172, 173, 170), (171, 174, 175), (175, 172, 171), (173, 172, 943, 940), (172, 175, 934, 935), (176, 162, 165), (165, 177, 176), (177, 165, 928, 936), (174, 176, 177), (177, 175, 174), (175, 177, 932, 933), (178, 179, 180), (180, 181, 178), (179, 182, 183), (183, 180, 179), (181, 180, 944, 945), (180, 183, 937, 949), (184, 170, 173), (173, 185, 184), (185, 173, 939, 941), (182, 184, 185), (185, 183, 182), (183, 185, 942, 938), (7, 186, 187), (187, 8, 7), (186, 188, 189), (189, 187, 186), (8, 187, 957, 965), (187, 189, 954, 955), (190, 178, 181), (181, 191, 190), (191, 181, 948, 947), (188, 190, 191), (191, 189, 188), (189, 191, 946, 956), (154, 168, 192), (192, 193, 154), (168, 166, 194), (194, 192, 168), (193, 192, 195), (195, 196, 193), (192, 194, 197), (197, 195, 192), (163, 162, 198), (198, 199, 163), (199, 198, 200), (200, 201, 199), (166, 163, 199), (199, 194, 166), (194, 199, 201), (201, 197, 194), (202, 203, 204), (204, 205, 202), (203, 206, 207), (207, 204, 203), (205, 204, 201), (201, 200, 205), (204, 207, 197), (197, 201, 204), (208, 209, 210), (210, 211, 208), (211, 210, 196), (196, 195, 211), (206, 208, 211), (211, 207, 206), (207, 211, 195), (195, 197, 207), (162, 176, 212), (212, 198, 162), (176, 174, 213), (213, 212, 176), (198, 212, 214), (214, 200, 198), (212, 213, 215), (215, 214, 212), (171, 170, 216), (216, 217, 171), (217, 216, 218), (218, 219, 217), (174, 171, 217), (217, 213, 174), (213, 217, 219), (219, 215, 213), (220, 221, 222), (222, 223, 220), (221, 224, 225), (225, 222, 221), (223, 222, 219), (219, 218, 223), (222, 225, 215), (215, 219, 222), (226, 202, 205), (205, 227, 226), (227, 205, 200), (200, 214, 227), (224, 226, 227), (227, 225, 224), (225, 227, 214), (214, 215, 225), (170, 184, 228), (228, 216, 170), (184, 182, 229), (229, 228, 184), (216, 228, 230), (230, 218, 216), (228, 229, 231), (231, 230, 228), (179, 178, 232), (232, 233, 179), (233, 232, 234), (234, 235, 233), (182, 179, 233), (233, 229, 182), (229, 233, 235), (235, 231, 229), (236, 237, 238), (238, 239, 236), (237, 240, 241), (241, 238, 237), (239, 238, 235), (235, 234, 239), (238, 241, 231), (231, 235, 238), (242, 220, 223), (223, 243, 242), (243, 223, 218), (218, 230, 243), (240, 242, 243), (243, 241, 240), (241, 243, 230), (230, 231, 241), (178, 190, 244), (244, 232, 178), (190, 188, 245), (245, 244, 190), (232, 244, 246), (246, 234, 232), (244, 245, 247), (247, 246, 244), (186, 7, 248), (248, 249, 186), (249, 248, 250), (250, 251, 249), (188, 186, 249), (249, 245, 188), (245, 249, 251), (251, 247, 245), (252, 253, 254), (254, 255, 252), (253, 256, 257), (257, 254, 253), (255, 254, 251), (251, 250, 255), (254, 257, 247), (247, 251, 254), (258, 236, 239), (239, 259, 258), (259, 239, 234), (234, 246, 259), (256, 258, 259), (259, 257, 256), (257, 259, 246), (246, 247, 257), (7, 6, 260), (260, 248, 7), (6, 4, 261), (261, 260, 6), (248, 260, 262), (262, 250, 248), (260, 261, 263), (263, 262, 260), (1, 0, 264), (264, 265, 1), (265, 264, 266), (266, 267, 265), (4, 1, 265), (265, 261, 4), (261, 265, 267), (267, 263, 261), (268, 269, 270), (270, 271, 268), (269, 272, 273), (273, 270, 269), (271, 270, 267), (267, 266, 271), (270, 273, 263), (263, 267, 270), (274, 252, 255), (255, 275, 274), (275, 255, 250), (250, 262, 275), (272, 274, 275), (275, 273, 272), (273, 275, 262), (262, 263, 273), (0, 16, 276), (276, 264, 0), (16, 14, 277), (277, 276, 16), (264, 276, 278), (278, 266, 264), (276, 277, 279), (279, 278, 276), (11, 10, 280), (280, 281, 11), (281, 280, 282), (282, 283, 281), (14, 11, 281), (281, 277, 14), (277, 281, 283), (283, 279, 277), (284, 285, 286), (286, 287, 284), (285, 288, 289), (289, 286, 285), (287, 286, 283), (283, 282, 287), (286, 289, 279), (279, 283, 286), (290, 268, 271), (271, 291, 290), (291, 271, 266), (266, 278, 291), (288, 290, 291), (291, 289, 288), (289, 291, 278), (278, 279, 289), (10, 24, 292), (292, 280, 10), (24, 22, 293), (293, 292, 24), (280, 292, 294), (294, 282, 280), (292, 293, 295), (295, 294, 292), (19, 18, 296), (296, 297, 19), (297, 296, 298), (298, 299, 297), (22, 19, 297), (297, 293, 22), (293, 297, 299), (299, 295, 293), (300, 301, 302), (302, 303, 300), (301, 304, 305), (305, 302, 301), (303, 302, 299), (299, 298, 303), (302, 305, 295), (295, 299, 302), (306, 284, 287), (287, 307, 306), (307, 287, 282), (282, 294, 307), (304, 306, 307), (307, 305, 304), (305, 307, 294), (294, 295, 305), (18, 32, 308), (308, 296, 18), (32, 30, 309), (309, 308, 32), (296, 308, 310), (310, 298, 296), (308, 309, 311), (311, 310, 308), (27, 26, 312), (312, 313, 27), (313, 312, 314), (314, 315, 313), (30, 27, 313), (313, 309, 30), (309, 313, 315), (315, 311, 309), (316, 317, 318), (318, 319, 316), (317, 320, 321), (321, 318, 317), (319, 318, 315), (315, 314, 319), (318, 321, 311), (311, 315, 318), (322, 300, 303), (303, 323, 322), (323, 303, 298), (298, 310, 323), (320, 322, 323), (323, 321, 320), (321, 323, 310), (310, 311, 321), (26, 40, 324), (324, 312, 26), (40, 38, 325), (325, 324, 40), (312, 324, 326), (326, 314, 312), (324, 325, 327), (327, 326, 324), (35, 34, 328), (328, 329, 35), (329, 328, 330), (330, 331, 329), (38, 35, 329), (329, 325, 38), (325, 329, 331), (331, 327, 325), (332, 333, 334), (334, 335, 332), (333, 336, 337), (337, 334, 333), (335, 334, 331), (331, 330, 335), (334, 337, 327), (327, 331, 334), (338, 316, 319), (319, 339, 338), (339, 319, 314), (314, 326, 339), (336, 338, 339), (339, 337, 336), (337, 339, 326), (326, 327, 337), (34, 48, 340), (340, 328, 34), (48, 46, 341), (341, 340, 48), (328, 340, 342), (342, 330, 328), (340, 341, 343), (343, 342, 340), (43, 42, 344), (344, 345, 43), (345, 344, 346), (346, 347, 345), (46, 43, 345), (345, 341, 46), (341, 345, 347), (347, 343, 341), (348, 349, 350), (350, 351, 348), (349, 352, 353), (353, 350, 349), (351, 350, 347), (347, 346, 351), (350, 353, 343), (343, 347, 350), (354, 332, 335), (335, 355, 354), (355, 335, 330), (330, 342, 355), (352, 354, 355), (355, 353, 352), (353, 355, 342), (342, 343, 353), (42, 56, 356), (356, 344, 42), (56, 54, 357), (357, 356, 56), (344, 356, 358), (358, 346, 344), (356, 357, 359), (359, 358, 356), (51, 50, 360), (360, 361, 51), (361, 360, 362), (362, 363, 361), (54, 51, 361), (361, 357, 54), (357, 361, 363), (363, 359, 357), (364, 365, 366), (366, 367, 364), (365, 368, 369), (369, 366, 365), (367, 366, 363), (363, 362, 367), (366, 369, 359), (359, 363, 366), (370, 348, 351), (351, 371, 370), (371, 351, 346), (346, 358, 371), (368, 370, 371), (371, 369, 368), (369, 371, 358), (358, 359, 369), (50, 64, 372), (372, 360, 50), (64, 62, 373), (373, 372, 64), (360, 372, 374), (374, 362, 360), (372, 373, 375), (375, 374, 372), (59, 58, 376), (376, 377, 59), (377, 376, 378), (378, 379, 377), (62, 59, 377), (377, 373, 62), (373, 377, 379), (379, 375, 373), (380, 381, 382), (382, 383, 380), (381, 384, 385), (385, 382, 381), (383, 382, 379), (379, 378, 383), (382, 385, 375), (375, 379, 382), (386, 364, 367), (367, 387, 386), (387, 367, 362), (362, 374, 387), (384, 386, 387), (387, 385, 384), (385, 387, 374), (374, 375, 385), (58, 72, 388), (388, 376, 58), (72, 70, 389), (389, 388, 72), (376, 388, 390), (390, 378, 376), (388, 389, 391), (391, 390, 388), (67, 66, 392), (392, 393, 67), (393, 392, 394), (394, 395, 393), (70, 67, 393), (393, 389, 70), (389, 393, 395), (395, 391, 389), (396, 397, 398), (398, 399, 396), (397, 400, 401), (401, 398, 397), (399, 398, 395), (395, 394, 399), (398, 401, 391), (391, 395, 398), (402, 380, 383), (383, 403, 402), (403, 383, 378), (378, 390, 403), (400, 402, 403), (403, 401, 400), (401, 403, 390), (390, 391, 401), (66, 80, 404), (404, 392, 66), (80, 78, 405), (405, 404, 80), (392, 404, 406), (406, 394, 392), (404, 405, 407), (407, 406, 404), (75, 74, 408), (408, 409, 75), (409, 408, 410), (410, 411, 409), (78, 75, 409), (409, 405, 78), (405, 409, 411), (411, 407, 405), (412, 413, 414), (414, 415, 412), (413, 416, 417), (417, 414, 413), (415, 414, 411), (411, 410, 415), (414, 417, 407), (407, 411, 414), (418, 396, 399), (399, 419, 418), (419, 399, 394), (394, 406, 419), (416, 418, 419), (419, 417, 416), (417, 419, 406), (406, 407, 417), (74, 88, 420), (420, 408, 74), (88, 86, 421), (421, 420, 88), (408, 420, 422), (422, 410, 408), (420, 421, 423), (423, 422, 420), (83, 82, 424), (424, 425, 83), (425, 424, 426), (426, 427, 425), (86, 83, 425), (425, 421, 86), (421, 425, 427), (427, 423, 421), (428, 429, 430), (430, 431, 428), (429, 432, 433), (433, 430, 429), (431, 430, 427), (427, 426, 431), (430, 433, 423), (423, 427, 430), (434, 412, 415), (415, 435, 434), (435, 415, 410), (410, 422, 435), (432, 434, 435), (435, 433, 432), (433, 435, 422), (422, 423, 433), (82, 96, 436), (436, 424, 82), (96, 94, 437), (437, 436, 96), (424, 436, 438), (438, 426, 424), (436, 437, 439), (439, 438, 436), (91, 90, 440), (440, 441, 91), (441, 440, 442), (442, 443, 441), (94, 91, 441), (441, 437, 94), (437, 441, 443), (443, 439, 437), (444, 445, 446), (446, 447, 444), (445, 448, 449), (449, 446, 445), (447, 446, 443), (443, 442, 447), (446, 449, 439), (439, 443, 446), (450, 428, 431), (431, 451, 450), (451, 431, 426), (426, 438, 451), (448, 450, 451), (451, 449, 448), (449, 451, 438), (438, 439, 449), (90, 104, 452), (452, 440, 90), (104, 102, 453), (453, 452, 104), (440, 452, 454), (454, 442, 440), (452, 453, 455), (455, 454, 452), (99, 98, 456), (456, 457, 99), (457, 456, 458), (458, 459, 457), (102, 99, 457), (457, 453, 102), (453, 457, 459), (459, 455, 453), (460, 461, 462), (462, 463, 460), (461, 464, 465), (465, 462, 461), (463, 462, 459), (459, 458, 463), (462, 465, 455), (455, 459, 462), (466, 444, 447), (447, 467, 466), (467, 447, 442), (442, 454, 467), (464, 466, 467), (467, 465, 464), (465, 467, 454), (454, 455, 465), (98, 112, 468), (468, 456, 98), (112, 110, 469), (469, 468, 112), (456, 468, 470), (470, 458, 456), (468, 469, 471), (471, 470, 468), (107, 106, 472), (472, 473, 107), (473, 472, 474), (474, 475, 473), (110, 107, 473), (473, 469, 110), (469, 473, 475), (475, 471, 469), (476, 477, 478), (478, 479, 476), (477, 480, 481), (481, 478, 477), (479, 478, 475), (475, 474, 479), (478, 481, 471), (471, 475, 478), (482, 460, 463), (463, 483, 482), (483, 463, 458), (458, 470, 483), (480, 482, 483), (483, 481, 480), (481, 483, 470), (470, 471, 481), (106, 120, 484), (484, 472, 106), (120, 118, 485), (485, 484, 120), (472, 484, 486), (486, 474, 472), (484, 485, 487), (487, 486, 484), (115, 114, 488), (488, 489, 115), (489, 488, 490), (490, 491, 489), (118, 115, 489), (489, 485, 118), (485, 489, 491), (491, 487, 485), (492, 493, 494), (494, 495, 492), (493, 496, 497), (497, 494, 493), (495, 494, 491), (491, 490, 495), (494, 497, 487), (487, 491, 494), (498, 476, 479), (479, 499, 498), (499, 479, 474), (474, 486, 499), (496, 498, 499), (499, 497, 496), (497, 499, 486), (486, 487, 497), (114, 128, 500), (500, 488, 114), (128, 126, 501), (501, 500, 128), (488, 500, 502), (502, 490, 488), (500, 501, 503), (503, 502, 500), (123, 122, 504), (504, 505, 123), (505, 504, 506), (506, 507, 505), (126, 123, 505), (505, 501, 126), (501, 505, 507), (507, 503, 501), (508, 509, 510), (510, 511, 508), (509, 512, 513), (513, 510, 509), (511, 510, 507), (507, 506, 511), (510, 513, 503), (503, 507, 510), (514, 492, 495), (495, 515, 514), (515, 495, 490), (490, 502, 515), (512, 514, 515), (515, 513, 512), (513, 515, 502), (502, 503, 513), (122, 136, 516), (516, 504, 122), (136, 134, 517), (517, 516, 136), (504, 516, 518), (518, 506, 504), (516, 517, 519), (519, 518, 516), (131, 130, 520), (520, 521, 131), (521, 520, 522), (522, 523, 521), (134, 131, 521), (521, 517, 134), (517, 521, 523), (523, 519, 517), (524, 525, 526), (526, 527, 524), (525, 528, 529), (529, 526, 525), (527, 526, 523), (523, 522, 527), (526, 529, 519), (519, 523, 526), (530, 508, 511), (511, 531, 530), (531, 511, 506), (506, 518, 531), (528, 530, 531), (531, 529, 528), (529, 531, 518), (518, 519, 529), (130, 144, 532), (532, 520, 130), (144, 142, 533), (533, 532, 144), (520, 532, 534), (534, 522, 520), (532, 533, 535), (535, 534, 532), (139, 138, 536), (536, 537, 139), (537, 536, 538), (538, 539, 537), (142, 139, 537), (537, 533, 142), (533, 537, 539), (539, 535, 533), (540, 541, 542), (542, 543, 540), (541, 544, 545), (545, 542, 541), (543, 542, 539), (539, 538, 543), (542, 545, 535), (535, 539, 542), (546, 524, 527), (527, 547, 546), (547, 527, 522), (522, 534, 547), (544, 546, 547), (547, 545, 544), (545, 547, 534), (534, 535, 545), (138, 152, 548), (548, 536, 138), (152, 150, 549), (549, 548, 152), (536, 548, 550), (550, 538, 536), (548, 549, 551), (551, 550, 548), (147, 146, 552), (552, 553, 147), (553, 552, 554), (554, 555, 553), (150, 147, 553), (553, 549, 150), (549, 553, 555), (555, 551, 549), (556, 557, 558), (558, 559, 556), (557, 560, 561), (561, 558, 557), (559, 558, 555), (555, 554, 559), (558, 561, 551), (551, 555, 558), (562, 540, 543), (543, 563, 562), (563, 543, 538), (538, 550, 563), (560, 562, 563), (563, 561, 560), (561, 563, 550), (550, 551, 561), (146, 160, 564), (564, 552, 146), (160, 158, 565), (565, 564, 160), (552, 564, 566), (566, 554, 552), (564, 565, 567), (567, 566, 564), (155, 154, 193), (193, 568, 155), (568, 193, 196), (196, 569, 568), (158, 155, 568), (568, 565, 158), (565, 568, 569), (569, 567, 565), (209, 570, 571), (571, 210, 209), (570, 572, 573), (573, 571, 570), (210, 571, 569), (569, 196, 210), (571, 573, 567), (567, 569, 571), (574, 556, 559), (559, 575, 574), (575, 559, 554), (554, 566, 575), (572, 574, 575), (575, 573, 572), (573, 575, 566), (566, 567, 573), (209, 208, 576), (576, 577, 209), (208, 206, 578), (578, 576, 208), (577, 576, 579), (579, 580, 577), (576, 578, 581), (581, 579, 576), (203, 202, 582), (582, 583, 203), (583, 582, 584), (584, 585, 583), (206, 203, 583), (583, 578, 206), (578, 583, 585), (585, 581, 578), (586, 587, 588), (588, 589, 586), (587, 580, 579), (579, 588, 587), (589, 588, 585), (585, 584, 589), (588, 579, 581), (581, 585, 588), (202, 226, 590), (590, 582, 202), (226, 224, 591), (591, 590, 226), (582, 590, 592), (592, 584, 582), (590, 591, 593), (593, 592, 590), (221, 220, 594), (594, 595, 221), (595, 594, 596), (596, 597, 595), (224, 221, 595), (595, 591, 224), (591, 595, 597), (597, 593, 591), (586, 589, 598), (598, 599, 586), (589, 584, 592), (592, 598, 589), (599, 598, 597), (597, 596, 599), (598, 592, 593), (593, 597, 598), (220, 242, 600), (600, 594, 220), (242, 240, 601), (601, 600, 242), (594, 600, 602), (602, 596, 594), (600, 601, 603), (603, 602, 600), (237, 236, 604), (604, 605, 237), (605, 604, 606), (606, 607, 605), (240, 237, 605), (605, 601, 240), (601, 605, 607), (607, 603, 601), (586, 599, 608), (608, 609, 586), (599, 596, 602), (602, 608, 599), (609, 608, 607), (607, 606, 609), (608, 602, 603), (603, 607, 608), (236, 258, 610), (610, 604, 236), (258, 256, 611), (611, 610, 258), (604, 610, 612), (612, 606, 604), (610, 611, 613), (613, 612, 610), (253, 252, 614), (614, 615, 253), (615, 614, 616), (616, 617, 615), (256, 253, 615), (615, 611, 256), (611, 615, 617), (617, 613, 611), (586, 609, 618), (618, 619, 586), (609, 606, 612), (612, 618, 609), (619, 618, 617), (617, 616, 619), (618, 612, 613), (613, 617, 618), (252, 274, 620), (620, 614, 252), (274, 272, 621), (621, 620, 274), (614, 620, 622), (622, 616, 614), (620, 621, 623), (623, 622, 620), (269, 268, 624), (624, 625, 269), (625, 624, 626), (626, 627, 625), (272, 269, 625), (625, 621, 272), (621, 625, 627), (627, 623, 621), (586, 619, 628), (628, 629, 586), (619, 616, 622), (622, 628, 619), (629, 628, 627), (627, 626, 629), (628, 622, 623), (623, 627, 628), (268, 290, 630), (630, 624, 268), (290, 288, 631), (631, 630, 290), (624, 630, 632), (632, 626, 624), (630, 631, 633), (633, 632, 630), (285, 284, 634), (634, 635, 285), (635, 634, 636), (636, 637, 635), (288, 285, 635), (635, 631, 288), (631, 635, 637), (637, 633, 631), (586, 629, 638), (638, 639, 586), (629, 626, 632), (632, 638, 629), (639, 638, 637), (637, 636, 639), (638, 632, 633), (633, 637, 638), (284, 306, 640), (640, 634, 284), (306, 304, 641), (641, 640, 306), (634, 640, 642), (642, 636, 634), (640, 641, 643), (643, 642, 640), (301, 300, 644), (644, 645, 301), (645, 644, 646), (646, 647, 645), (304, 301, 645), (645, 641, 304), (641, 645, 647), (647, 643, 641), (586, 639, 648), (648, 649, 586), (639, 636, 642), (642, 648, 639), (649, 648, 647), (647, 646, 649), (648, 642, 643), (643, 647, 648), (300, 322, 650), (650, 644, 300), (322, 320, 651), (651, 650, 322), (644, 650, 652), (652, 646, 644), (650, 651, 653), (653, 652, 650), (317, 316, 654), (654, 655, 317), (655, 654, 656), (656, 657, 655), (320, 317, 655), (655, 651, 320), (651, 655, 657), (657, 653, 651), (586, 649, 658), (658, 659, 586), (649, 646, 652), (652, 658, 649), (659, 658, 657), (657, 656, 659), (658, 652, 653), (653, 657, 658), (316, 338, 660), (660, 654, 316), (338, 336, 661), (661, 660, 338), (654, 660, 662), (662, 656, 654), (660, 661, 663), (663, 662, 660), (333, 332, 664), (664, 665, 333), (665, 664, 666), (666, 667, 665), (336, 333, 665), (665, 661, 336), (661, 665, 667), (667, 663, 661), (586, 659, 668), (668, 669, 586), (659, 656, 662), (662, 668, 659), (669, 668, 667), (667, 666, 669), (668, 662, 663), (663, 667, 668), (332, 354, 670), (670, 664, 332), (354, 352, 671), (671, 670, 354), (664, 670, 672), (672, 666, 664), (670, 671, 673), (673, 672, 670), (349, 348, 674), (674, 675, 349), (675, 674, 676), (676, 677, 675), (352, 349, 675), (675, 671, 352), (671, 675, 677), (677, 673, 671), (586, 669, 678), (678, 679, 586), (669, 666, 672), (672, 678, 669), (679, 678, 677), (677, 676, 679), (678, 672, 673), (673, 677, 678), (348, 370, 680), (680, 674, 348), (370, 368, 681), (681, 680, 370), (674, 680, 682), (682, 676, 674), (680, 681, 683), (683, 682, 680), (365, 364, 684), (684, 685, 365), (685, 684, 686), (686, 687, 685), (368, 365, 685), (685, 681, 368), (681, 685, 687), (687, 683, 681), (586, 679, 688), (688, 689, 586), (679, 676, 682), (682, 688, 679), (689, 688, 687), (687, 686, 689), (688, 682, 683), (683, 687, 688), (364, 386, 690), (690, 684, 364), (386, 384, 691), (691, 690, 386), (684, 690, 692), (692, 686, 684), (690, 691, 693), (693, 692, 690), (381, 380, 694), (694, 695, 381), (695, 694, 696), (696, 697, 695), (384, 381, 695), (695, 691, 384), (691, 695, 697), (697, 693, 691), (586, 689, 698), (698, 699, 586), (689, 686, 692), (692, 698, 689), (699, 698, 697), (697, 696, 699), (698, 692, 693), (693, 697, 698), (380, 402, 700), (700, 694, 380), (402, 400, 701), (701, 700, 402), (694, 700, 702), (702, 696, 694), (700, 701, 703), (703, 702, 700), (397, 396, 704), (704, 705, 397), (705, 704, 706), (706, 707, 705), (400, 397, 705), (705, 701, 400), (701, 705, 707), (707, 703, 701), (586, 699, 708), (708, 709, 586), (699, 696, 702), (702, 708, 699), (709, 708, 707), (707, 706, 709), (708, 702, 703), (703, 707, 708), (396, 418, 710), (710, 704, 396), (418, 416, 711), (711, 710, 418), (704, 710, 712), (712, 706, 704), (710, 711, 713), (713, 712, 710), (413, 412, 714), (714, 715, 413), (715, 714, 716), (716, 717, 715), (416, 413, 715), (715, 711, 416), (711, 715, 717), (717, 713, 711), (586, 709, 718), (718, 719, 586), (709, 706, 712), (712, 718, 709), (719, 718, 717), (717, 716, 719), (718, 712, 713), (713, 717, 718), (412, 434, 720), (720, 714, 412), (434, 432, 721), (721, 720, 434), (714, 720, 722), (722, 716, 714), (720, 721, 723), (723, 722, 720), (429, 428, 724), (724, 725, 429), (725, 724, 726), (726, 727, 725), (432, 429, 725), (725, 721, 432), (721, 725, 727), (727, 723, 721), (586, 719, 728), (728, 729, 586), (719, 716, 722), (722, 728, 719), (729, 728, 727), (727, 726, 729), (728, 722, 723), (723, 727, 728), (428, 450, 730), (730, 724, 428), (450, 448, 731), (731, 730, 450), (724, 730, 732), (732, 726, 724), (730, 731, 733), (733, 732, 730), (445, 444, 734), (734, 735, 445), (735, 734, 736), (736, 737, 735), (448, 445, 735), (735, 731, 448), (731, 735, 737), (737, 733, 731), (586, 729, 738), (738, 739, 586), (729, 726, 732), (732, 738, 729), (739, 738, 737), (737, 736, 739), (738, 732, 733), (733, 737, 738), (444, 466, 740), (740, 734, 444), (466, 464, 741), (741, 740, 466), (734, 740, 742), (742, 736, 734), (740, 741, 743), (743, 742, 740), (461, 460, 744), (744, 745, 461), (745, 744, 746), (746, 747, 745), (464, 461, 745), (745, 741, 464), (741, 745, 747), (747, 743, 741), (586, 739, 748), (748, 749, 586), (739, 736, 742), (742, 748, 739), (749, 748, 747), (747, 746, 749), (748, 742, 743), (743, 747, 748), (460, 482, 750), (750, 744, 460), (482, 480, 751), (751, 750, 482), (744, 750, 752), (752, 746, 744), (750, 751, 753), (753, 752, 750), (477, 476, 754), (754, 755, 477), (755, 754, 756), (756, 757, 755), (480, 477, 755), (755, 751, 480), (751, 755, 757), (757, 753, 751), (586, 749, 758), (758, 759, 586), (749, 746, 752), (752, 758, 749), (759, 758, 757), (757, 756, 759), (758, 752, 753), (753, 757, 758), (476, 498, 760), (760, 754, 476), (498, 496, 761), (761, 760, 498), (754, 760, 762), (762, 756, 754), (760, 761, 763), (763, 762, 760), (493, 492, 764), (764, 765, 493), (765, 764, 766), (766, 767, 765), (496, 493, 765), (765, 761, 496), (761, 765, 767), (767, 763, 761), (586, 759, 768), (768, 769, 586), (759, 756, 762), (762, 768, 759), (769, 768, 767), (767, 766, 769), (768, 762, 763), (763, 767, 768), (492, 514, 770), (770, 764, 492), (514, 512, 771), (771, 770, 514), (764, 770, 772), (772, 766, 764), (770, 771, 773), (773, 772, 770), (509, 508, 774), (774, 775, 509), (775, 774, 776), (776, 777, 775), (512, 509, 775), (775, 771, 512), (771, 775, 777), (777, 773, 771), (586, 769, 778), (778, 779, 586), (769, 766, 772), (772, 778, 769), (779, 778, 777), (777, 776, 779), (778, 772, 773), (773, 777, 778), (508, 530, 780), (780, 774, 508), (530, 528, 781), (781, 780, 530), (774, 780, 782), (782, 776, 774), (780, 781, 783), (783, 782, 780), (525, 524, 784), (784, 785, 525), (785, 784, 786), (786, 787, 785), (528, 525, 785), (785, 781, 528), (781, 785, 787), (787, 783, 781), (586, 779, 788), (788, 789, 586), (779, 776, 782), (782, 788, 779), (789, 788, 787), (787, 786, 789), (788, 782, 783), (783, 787, 788), (524, 546, 790), (790, 784, 524), (546, 544, 791), (791, 790, 546), (784, 790, 792), (792, 786, 784), (790, 791, 793), (793, 792, 790), (541, 540, 794), (794, 795, 541), (795, 794, 796), (796, 797, 795), (544, 541, 795), (795, 791, 544), (791, 795, 797), (797, 793, 791), (586, 789, 798), (798, 799, 586), (789, 786, 792), (792, 798, 789), (799, 798, 797), (797, 796, 799), (798, 792, 793), (793, 797, 798), (540, 562, 800), (800, 794, 540), (562, 560, 801), (801, 800, 562), (794, 800, 802), (802, 796, 794), (800, 801, 803), (803, 802, 800), (557, 556, 804), (804, 805, 557), (805, 804, 806), (806, 807, 805), (560, 557, 805), (805, 801, 560), (801, 805, 807), (807, 803, 801), (586, 799, 808), (808, 809, 586), (799, 796, 802), (802, 808, 799), (809, 808, 807), (807, 806, 809), (808, 802, 803), (803, 807, 808), (556, 574, 810), (810, 804, 556), (574, 572, 811), (811, 810, 574), (804, 810, 812), (812, 806, 804), (810, 811, 813), (813, 812, 810), (570, 209, 577), (577, 814, 570), (814, 577, 580), (580, 815, 814), (572, 570, 814), (814, 811, 572), (811, 814, 815), (815, 813, 811), (586, 809, 816), (816, 587, 586), (809, 806, 812), (812, 816, 809), (587, 816, 815), (815, 580, 587), (816, 812, 813), (813, 815, 816), (853, 852, 101), (890, 889, 81), (844, 841, 119), (894, 893, 68), (930, 929, 167), (912, 897, 52), (896, 895, 53), (941, 942, 185), (820, 958, 140), (865, 868, 95), (902, 887, 61), (880, 879, 77), (888, 877, 79), (869, 864, 97), (900, 904, 63), (834, 835, 129), (998, 999, 28), (856, 855, 109), (935, 943, 172), (862, 859, 105), (933, 934, 175), (1008, 988, 37), (925, 924, 156), (826, 817, 145), (955, 957, 187), (993, 907, 44), (967, 966, 2), (839, 833, 117), (881, 871, 89), (822, 823, 132), (938, 937, 183), (833, 839, 840, 842, 841, 844, 843, 849, 855, 856, 845, 846, 850, 851, 847, 848, 852, 853, 854, 857, 858, 860, 859, 862, 861, 863, 866, 867, 868, 865, 864, 869, 870, 875, 874, 876, 873, 872, 871, 881, 879, 880, 882, 878, 877, 888, 889, 890, 891, 892, 893, 894, 885, 886, 883, 884, 887, 902, 901, 903, 904, 900, 899, 898, 895, 896, 897, 912, 909, 910, 911, 908, 905, 906, 907, 993, 992, 991, 990, 989, 988, 1008, 1007, 1006, 1004, 1005, 1002, 1003, 1000, 1001, 999, 998, 996, 997, 994, 995, 987, 986, 983, 982, 981, 985, 984, 980, 979, 978, 977, 976, 975, 974, 973, 972, 970, 971, 966, 967, 968, 969, 962, 963, 964, 965, 957, 955, 954, 956, 946, 947, 948, 945, 944, 949, 937, 938, 942, 941, 939, 940, 943, 935, 934, 933, 932, 936, 928, 927, 926, 931, 929, 930, 922, 923, 920, 921, 924, 925, 915, 914, 913, 919, 918, 917, 916, 950, 951, 953, 952, 960, 959, 961, 958, 820, 819, 818, 817, 826, 824, 825, 823, 822, 821, 832, 829, 830, 831, 828, 827, 838, 837, 836, 835, 834), (884, 883, 73), (867, 866, 92), (921, 920, 157), (980, 984, 25), (876, 874, 84), (936, 932, 177), (914, 915, 159), (863, 861, 93), (949, 944, 180), (950, 916, 148), (919, 913, 161), (995, 994, 33), (1003, 1002, 41), (985, 981, 23), (908, 911, 57), (997, 996, 31), (898, 899, 65), (982, 983, 20), (878, 882, 76), (842, 840, 116), (848, 847, 113), (986, 987, 21), (974, 975, 15), (903, 901, 60), (971, 970, 3), (917, 918, 149), (892, 891, 69), (830, 829, 137), (931, 926, 164), (849, 843, 121), (965, 964, 8), (838, 827, 124), (872, 873, 87), (972, 973, 17), (991, 992, 47), (989, 990, 49), (886, 885, 71), (846, 845, 108), (963, 962, 9), (953, 951, 151), (906, 905, 45), (857, 854, 100), (1001, 1000, 29), (832, 821, 135), (947, 946, 191), (828, 831, 125), (875, 870, 85), (851, 850, 111), (825, 824, 133), (818, 819, 143), (961, 959, 141), (910, 909, 55), (976, 977, 12), (940, 939, 173), (1006, 1007, 36), (956, 954, 189), (960, 952, 153), (945, 948, 181), (978, 979, 13), (927, 928, 165), (1005, 1004, 39), (836, 837, 127), (860, 858, 103), (923, 922, 169), (969, 968, 5)])
me_colt_red_tip.use_remesh_preserve_volume = False
me_colt_red_tip.use_remesh_preserve_attributes = False
me_colt_red_tip.use_mirror_vertex_groups = False
me_colt_red_tip.update()

# ---- objects
ob_cube_001 = bpy.data.objects.new('Cube.001', me_cube_002)
ob_cube = bpy.data.objects.new('Cube', me_cube_001)
ob_colt_red_tip = bpy.data.objects.new('Colt Red Tip', me_colt_red_tip)
ob_lamp = bpy.data.objects.new('Lamp', light_lamp)
ob_camera = bpy.data.objects.new('Camera', cam_camera)

# ---- transforms, parenting, visibility, modifiers, constraints
ob_cube_001.location = (0.0, 0.0, -4.002)
ob_cube_001.scale = (1.0, 1.0, 4.044)
ob_cube_001.hide_viewport = True
ob_cube_001.lineart.crease_threshold = 0.0
ob_cube.location = (0.0, 0.0, -1.71)
ob_cube.scale = (13.44, 10.96, 4.027)
ob_cube.hide_viewport = True
ob_cube.lineart.crease_threshold = 0.0
ob_colt_red_tip.location = (0.0, 0.0, 19.67)
ob_colt_red_tip.rotation_euler = (-0.0, 3.142, -0.0)
ob_colt_red_tip.scale = (1.0, 1.0, 3.433)
ob_colt_red_tip.lineart.crease_threshold = 0.0
ob_lamp.location = (4.076, 1.005, 5.904)
ob_lamp.rotation_euler = (0.6503, 0.05522, 1.866)
ob_lamp.lock_rotations_4d = False
ob_lamp.empty_display_type = 'ARROWS'
ob_lamp.color = (0.0, 0.0, 0.0, 0.0)
ob_lamp.lineart.crease_threshold = 0.0
ob_camera.location = (7.481, -6.508, 5.344)
ob_camera.rotation_euler = (1.109, 0.0, 0.8149)
ob_camera.lock_rotations_4d = False
ob_camera.empty_display_type = 'ARROWS'
ob_camera.color = (0.0, 0.0, 0.0, 0.0)
ob_camera.display_type = 'WIRE'
ob_camera.lineart.crease_threshold = 0.0

# ---- collection membership
col_collection_1.objects.link(ob_cube_001)
col_collection_1.objects.link(ob_cube)
col_collection_1.objects.link(ob_colt_red_tip)
col_collection_1.objects.link(ob_lamp)
col_collection_1.objects.link(ob_camera)

# ---- scene / render settings (as saved in the file)
scene.camera = ob_camera
scene.frame_start = 1; scene.frame_end = 250; scene.frame_set(1)
scene.render.engine = 'BLENDER_EEVEE_NEXT'
scene.render.resolution_percentage = 50
scene.render.dither_intensity = 0.0
scene.cycles.use_denoising = False
scene.cycles.samples = 128
scene.cycles.sampling_pattern = 'TABULATED_SOBOL'
scene.cycles.light_sampling_threshold = 0.0
scene.cycles.use_adaptive_sampling = False
scene.cycles.use_light_tree = False
scene.cycles.blur_glossy = 0.0
scene.cycles.sample_clamp_indirect = 0.0
scene.view_settings.view_transform = 'Standard'
bpy.context.view_layer.update()
